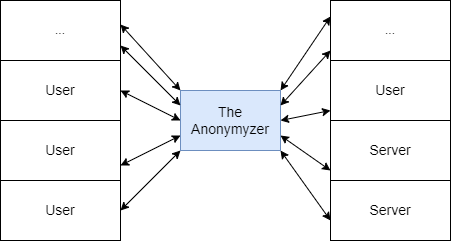

The diagram above was exported from draw.io. Its source (the exported page's mxGraphModel, read from the mxfile embedded in the PNG):
<mxGraphModel dx="1102" dy="905" grid="1" gridSize="10" guides="1" tooltips="1" connect="1" arrows="1" fold="1" page="1" pageScale="1" pageWidth="850" pageHeight="1100" math="0" shadow="0">
  <root>
    <mxCell id="0" />
    <mxCell id="1" parent="0" />
    <mxCell id="XrtipiBAqcKxic8DS4oH-1" value="..." style="rounded=0;whiteSpace=wrap;html=1;" vertex="1" parent="1">
      <mxGeometry y="200" width="120" height="60" as="geometry" />
    </mxCell>
    <mxCell id="XrtipiBAqcKxic8DS4oH-2" value="&lt;font style=&quot;font-size: 14px;&quot;&gt;User&lt;/font&gt;" style="rounded=0;whiteSpace=wrap;html=1;" vertex="1" parent="1">
      <mxGeometry y="260" width="120" height="60" as="geometry" />
    </mxCell>
    <mxCell id="XrtipiBAqcKxic8DS4oH-3" value="&lt;font style=&quot;font-size: 14px;&quot;&gt;User&lt;/font&gt;" style="rounded=0;whiteSpace=wrap;html=1;" vertex="1" parent="1">
      <mxGeometry y="320" width="120" height="60" as="geometry" />
    </mxCell>
    <mxCell id="XrtipiBAqcKxic8DS4oH-4" value="&lt;font style=&quot;font-size: 14px;&quot;&gt;User&lt;/font&gt;" style="rounded=0;whiteSpace=wrap;html=1;" vertex="1" parent="1">
      <mxGeometry y="380" width="120" height="60" as="geometry" />
    </mxCell>
    <mxCell id="XrtipiBAqcKxic8DS4oH-5" value="&lt;font style=&quot;font-size: 14px;&quot;&gt;The Anonymyzer&lt;/font&gt;" style="rounded=0;whiteSpace=wrap;html=1;fillColor=#dae8fc;strokeColor=#6c8ebf;" vertex="1" parent="1">
      <mxGeometry x="180" y="290" width="100" height="60" as="geometry" />
    </mxCell>
    <mxCell id="XrtipiBAqcKxic8DS4oH-6" value="..." style="rounded=0;whiteSpace=wrap;html=1;" vertex="1" parent="1">
      <mxGeometry x="330" y="200" width="120" height="60" as="geometry" />
    </mxCell>
    <mxCell id="XrtipiBAqcKxic8DS4oH-7" value="&lt;font style=&quot;font-size: 14px;&quot;&gt;User&lt;/font&gt;" style="rounded=0;whiteSpace=wrap;html=1;" vertex="1" parent="1">
      <mxGeometry x="330" y="260" width="120" height="60" as="geometry" />
    </mxCell>
    <mxCell id="XrtipiBAqcKxic8DS4oH-8" value="&lt;font style=&quot;font-size: 14px;&quot;&gt;Server&lt;/font&gt;" style="rounded=0;whiteSpace=wrap;html=1;" vertex="1" parent="1">
      <mxGeometry x="330" y="320" width="120" height="60" as="geometry" />
    </mxCell>
    <mxCell id="XrtipiBAqcKxic8DS4oH-9" value="&lt;font style=&quot;font-size: 14px;&quot;&gt;Server&lt;/font&gt;" style="rounded=0;whiteSpace=wrap;html=1;" vertex="1" parent="1">
      <mxGeometry x="330" y="380" width="120" height="60" as="geometry" />
    </mxCell>
    <mxCell id="XrtipiBAqcKxic8DS4oH-10" value="" style="endArrow=classic;startArrow=classic;html=1;rounded=0;entryX=0;entryY=0.75;entryDx=0;entryDy=0;exitX=1;exitY=0.75;exitDx=0;exitDy=0;" edge="1" parent="1" source="XrtipiBAqcKxic8DS4oH-3" target="XrtipiBAqcKxic8DS4oH-5">
      <mxGeometry width="50" height="50" relative="1" as="geometry">
        <mxPoint x="120" y="400" as="sourcePoint" />
        <mxPoint x="170" y="350" as="targetPoint" />
      </mxGeometry>
    </mxCell>
    <mxCell id="XrtipiBAqcKxic8DS4oH-11" value="" style="endArrow=classic;startArrow=classic;html=1;rounded=0;entryX=0;entryY=1;entryDx=0;entryDy=0;exitX=1;exitY=0.5;exitDx=0;exitDy=0;" edge="1" parent="1" source="XrtipiBAqcKxic8DS4oH-4" target="XrtipiBAqcKxic8DS4oH-5">
      <mxGeometry width="50" height="50" relative="1" as="geometry">
        <mxPoint x="130" y="410" as="sourcePoint" />
        <mxPoint x="190" y="345" as="targetPoint" />
      </mxGeometry>
    </mxCell>
    <mxCell id="XrtipiBAqcKxic8DS4oH-12" value="" style="endArrow=classic;startArrow=classic;html=1;rounded=0;entryX=0;entryY=0.5;entryDx=0;entryDy=0;exitX=1;exitY=0.5;exitDx=0;exitDy=0;" edge="1" parent="1" source="XrtipiBAqcKxic8DS4oH-2" target="XrtipiBAqcKxic8DS4oH-5">
      <mxGeometry width="50" height="50" relative="1" as="geometry">
        <mxPoint x="130" y="375" as="sourcePoint" />
        <mxPoint x="190" y="345" as="targetPoint" />
      </mxGeometry>
    </mxCell>
    <mxCell id="XrtipiBAqcKxic8DS4oH-13" value="" style="endArrow=classic;startArrow=classic;html=1;rounded=0;entryX=0;entryY=0.25;entryDx=0;entryDy=0;exitX=1;exitY=0.75;exitDx=0;exitDy=0;" edge="1" parent="1" source="XrtipiBAqcKxic8DS4oH-1" target="XrtipiBAqcKxic8DS4oH-5">
      <mxGeometry width="50" height="50" relative="1" as="geometry">
        <mxPoint x="130" y="300" as="sourcePoint" />
        <mxPoint x="190" y="330" as="targetPoint" />
      </mxGeometry>
    </mxCell>
    <mxCell id="XrtipiBAqcKxic8DS4oH-14" value="" style="endArrow=classic;startArrow=classic;html=1;rounded=0;entryX=0;entryY=0;entryDx=0;entryDy=0;exitX=1;exitY=0.4;exitDx=0;exitDy=0;exitPerimeter=0;" edge="1" parent="1" source="XrtipiBAqcKxic8DS4oH-1" target="XrtipiBAqcKxic8DS4oH-5">
      <mxGeometry width="50" height="50" relative="1" as="geometry">
        <mxPoint x="130" y="255" as="sourcePoint" />
        <mxPoint x="190" y="315" as="targetPoint" />
      </mxGeometry>
    </mxCell>
    <mxCell id="XrtipiBAqcKxic8DS4oH-15" value="" style="endArrow=classic;startArrow=classic;html=1;rounded=0;entryX=0;entryY=0.75;entryDx=0;entryDy=0;exitX=1;exitY=0.75;exitDx=0;exitDy=0;" edge="1" parent="1" source="XrtipiBAqcKxic8DS4oH-5">
      <mxGeometry width="50" height="50" relative="1" as="geometry">
        <mxPoint x="270" y="400" as="sourcePoint" />
        <mxPoint x="330" y="370" as="targetPoint" />
      </mxGeometry>
    </mxCell>
    <mxCell id="XrtipiBAqcKxic8DS4oH-16" value="" style="endArrow=classic;startArrow=classic;html=1;rounded=0;entryX=0;entryY=1;entryDx=0;entryDy=0;exitX=1;exitY=1;exitDx=0;exitDy=0;" edge="1" parent="1" source="XrtipiBAqcKxic8DS4oH-5">
      <mxGeometry width="50" height="50" relative="1" as="geometry">
        <mxPoint x="280" y="480" as="sourcePoint" />
        <mxPoint x="330" y="420" as="targetPoint" />
      </mxGeometry>
    </mxCell>
    <mxCell id="XrtipiBAqcKxic8DS4oH-17" value="" style="endArrow=classic;startArrow=classic;html=1;rounded=0;entryX=0;entryY=0.5;entryDx=0;entryDy=0;exitX=1;exitY=0.5;exitDx=0;exitDy=0;" edge="1" parent="1" source="XrtipiBAqcKxic8DS4oH-5">
      <mxGeometry width="50" height="50" relative="1" as="geometry">
        <mxPoint x="270" y="280" as="sourcePoint" />
        <mxPoint x="330" y="310" as="targetPoint" />
      </mxGeometry>
    </mxCell>
    <mxCell id="XrtipiBAqcKxic8DS4oH-18" value="" style="endArrow=classic;startArrow=classic;html=1;rounded=0;entryX=0;entryY=0.25;entryDx=0;entryDy=0;exitX=1;exitY=0.25;exitDx=0;exitDy=0;" edge="1" parent="1" source="XrtipiBAqcKxic8DS4oH-5">
      <mxGeometry width="50" height="50" relative="1" as="geometry">
        <mxPoint x="270" y="190" as="sourcePoint" />
        <mxPoint x="330" y="250" as="targetPoint" />
      </mxGeometry>
    </mxCell>
    <mxCell id="XrtipiBAqcKxic8DS4oH-19" value="" style="endArrow=classic;startArrow=classic;html=1;rounded=0;entryX=0;entryY=0;entryDx=0;entryDy=0;exitX=1;exitY=0;exitDx=0;exitDy=0;" edge="1" parent="1" source="XrtipiBAqcKxic8DS4oH-5">
      <mxGeometry width="50" height="50" relative="1" as="geometry">
        <mxPoint x="270" y="150" as="sourcePoint" />
        <mxPoint x="330" y="216" as="targetPoint" />
      </mxGeometry>
    </mxCell>
  </root>
</mxGraphModel>